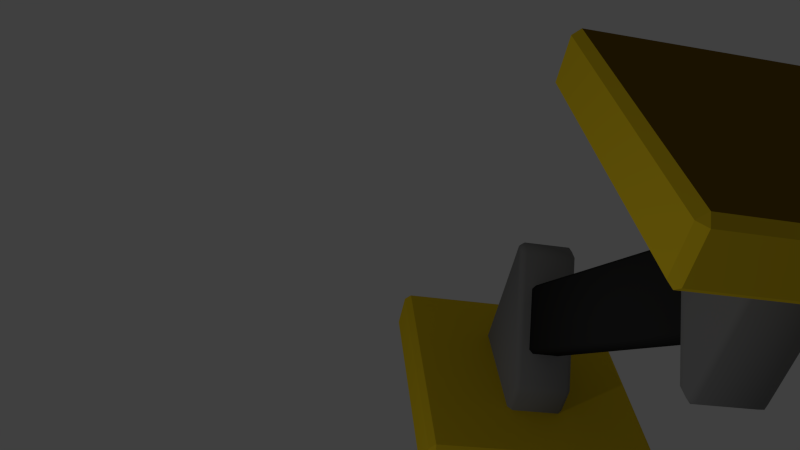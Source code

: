# Source: FrostRod_2n.blend  (saved by Blender 2.73.0; exported with 4.5.12 LTS)
import bpy
from mathutils import Matrix  # noqa: F401  (used for matrix-valued properties, if any)

bpy.ops.wm.read_factory_settings(use_empty=True)
scene = bpy.context.scene
scene.name = 'Scene'

# ---- collections
col_collection_1 = bpy.data.collections.new('Collection 1'); scene.collection.children.link(col_collection_1)

# ---- materials (node trees are filled in below, after node groups)
mat_a = bpy.data.materials.new('a')
mat_a.alpha_threshold = 0.0
mat_a.use_transparent_shadow = False
mat_a.diffuse_color = (0.8, 0.5683, 0.01618, 1.0)
mat_a.roughness = 0.5
mat_a.line_color = (0.0, 0.0, 0.0, 1.0)
mat_b = bpy.data.materials.new('b')
mat_b.alpha_threshold = 0.0
mat_b.use_transparent_shadow = False
mat_b.diffuse_color = (0.2079, 0.1167, 0.003266, 1.0)
mat_b.specular_color = (0.06072, 0.03314, 0.01333)
mat_b.roughness = 0.5
mat_x = bpy.data.materials.new('с')
mat_x.alpha_threshold = 0.0
mat_x.use_transparent_shadow = False
mat_x.diffuse_color = (0.233, 0.233, 0.233, 1.0)
mat_x.roughness = 0.5
mat_d = bpy.data.materials.new('d')
mat_d.alpha_threshold = 0.0
mat_d.use_transparent_shadow = False
mat_d.diffuse_color = (0.03106, 0.03106, 0.03106, 1.0)
mat_d.roughness = 0.5

# ---- material node trees

# ---- world
world_world = bpy.data.worlds.new('World'); scene.world = world_world
world_world.color = (0.05088, 0.05088, 0.05088)
world_world.use_sun_shadow = False
world_world.sun_shadow_jitter_overblur = 0.0
world_world.cycles.sampling_method = 'MANUAL'
world_world.cycles.sample_map_resolution = 256

# ---- cameras
cam_camera = bpy.data.cameras.new('Camera')
cam_camera.clip_end = 100.0
cam_camera.lens = 35.0
cam_camera.sensor_width = 32.0
cam_camera.sensor_height = 18.0
cam_camera.ortho_scale = 7.314
cam_camera.dof.focus_distance = 0.0
cam_camera.dof.aperture_fstop = 128.0

# ---- lights
light_lamp = bpy.data.lights.new('Lamp', 'POINT')
light_lamp.transmission_factor = 0.0
light_lamp.cutoff_distance = 30.0
light_lamp.energy = 100.0
light_lamp.shadow_buffer_clip_start = 1.001
light_lamp.shadow_soft_size = 0.1
light_lamp.shadow_maximum_resolution = 0.006
light_lamp.use_absolute_resolution = True
light_lamp.cycles.use_multiple_importance_sampling = False

# ---- meshes
me_cube_012 = bpy.data.meshes.new('Cube.012')
me_cube_012.from_pydata([(4.372, 3.926, 0.1338), (4.372, 3.926, 0.1338), (4.372, 3.926, 0.1338), (4.372, 3.926, 0.1338)], [(0, 1), (1, 2), (2, 3)], [])
me_cube_012.materials.append(mat_a)
me_cube_012.materials.append(mat_b)
me_cube_012.materials.append(mat_x)
me_cube_012.materials.append(mat_d)
me_cube_012.use_remesh_preserve_volume = False
me_cube_012.use_remesh_preserve_attributes = False
me_cube_012.use_mirror_vertex_groups = False
me_cube_012.update()
me_cube_011 = bpy.data.meshes.new('Cube.011')
me_cube_011.from_pydata([(-4.269, -4.532, 0.1736), (-4.269, -4.532, 0.1736)], [(0, 1)], [])
me_cube_011.materials.append(mat_a)
me_cube_011.materials.append(mat_b)
me_cube_011.materials.append(mat_x)
me_cube_011.materials.append(mat_d)
me_cube_011.use_remesh_preserve_volume = False
me_cube_011.use_remesh_preserve_attributes = False
me_cube_011.use_mirror_vertex_groups = False
me_cube_011.update()
me_cube_010 = bpy.data.meshes.new('Cube.010')
me_cube_010.from_pydata([(-1.877, -1.411, 0.1275), (-1.877, -1.411, 0.1275), (-1.877, -1.411, 0.1275), (-1.877, -1.411, 0.1275), (-1.877, -1.411, 0.1275), (-1.877, -1.411, 0.1275), (-1.877, -1.411, 0.1275), (-1.877, -1.411, 0.1275)], [(0, 1), (1, 2), (2, 3), (3, 4), (4, 5), (5, 6), (6, 7)], [])
me_cube_010.materials.append(mat_a)
me_cube_010.materials.append(mat_b)
me_cube_010.materials.append(mat_x)
me_cube_010.materials.append(mat_d)
me_cube_010.use_remesh_preserve_volume = False
me_cube_010.use_remesh_preserve_attributes = False
me_cube_010.use_mirror_vertex_groups = False
me_cube_010.update()
me_cube_009 = bpy.data.meshes.new('Cube.009')
me_cube_009.from_pydata([(-2.041, -1.618, 0.1617), (-2.041, -1.618, 0.1617)], [(1, 0)], [])
me_cube_009.materials.append(mat_a)
me_cube_009.materials.append(mat_b)
me_cube_009.materials.append(mat_x)
me_cube_009.materials.append(mat_d)
me_cube_009.use_remesh_preserve_volume = False
me_cube_009.use_remesh_preserve_attributes = False
me_cube_009.use_mirror_vertex_groups = False
me_cube_009.update()
me_cube_006 = bpy.data.meshes.new('Cube.006')
me_cube_006.from_pydata([(-0.5, 0.4586, -0.2086), (-0.4586, 0.5, -0.2086), (-0.4586, 0.4586, -0.25), (-0.4586, -0.6, 0.25), (-0.5, -0.6, 0.2086), (-0.5, -0.6, -0.2086), (-0.4586, -0.6, -0.25), (0.4586, -0.6, -0.25), (0.5, -0.6, -0.2086), (0.5, -0.6, 0.2086), (0.4586, -0.6, 0.25), (0.4586, -0.3667, 0.25), (0.5, -0.3909, 0.2086), (0.4707, -0.3202, 0.2086), (0.4707, -0.3202, -0.2086), (0.5, -0.3909, -0.2086), (0.4586, -0.3667, -0.25), (-0.4586, 0.4586, 0.25), (-0.4586, 0.5, 0.2086), (-0.5, 0.4586, 0.2086), (-0.3671, 0.4586, -0.25), (-0.3914, 0.5, -0.2086), (-0.3206, 0.4707, -0.2086), (-0.3206, 0.4707, 0.2086), (-0.3914, 0.5, 0.2086), (-0.3671, 0.4586, 0.25), (0.95, -0.95, 1.0), (0.95, -0.65, 1.0), (-0.95, -0.65, 1.0), (-0.95, -0.95, 1.0), (-0.95, -1.0, 0.95), (0.95, -1.0, 0.95), (1.0, -0.95, 0.95), (1.0, -0.65, 0.95), (0.95, -0.6, 0.95), (-0.95, -0.6, 0.95), (-1.0, -0.65, 0.95), (-1.0, -0.95, 0.95), (-0.95, -1.0, -0.95), (0.95, -1.0, -0.95), (1.0, -0.95, -0.95), (1.0, -0.65, -0.95), (0.95, -0.6, -0.95), (-0.95, -0.6, -0.95), (-1.0, -0.65, -0.95), (-1.0, -0.95, -0.95), (-0.95, -0.95, -1.0), (0.95, -0.95, -1.0), (0.95, -0.65, -1.0), (-0.95, -0.65, -1.0), (2.5, 1.542, -0.2086), (2.459, 1.5, -0.2086), (2.459, 1.542, -0.25), (2.459, 2.601, 0.25), (2.5, 2.601, 0.2086), (2.5, 2.601, -0.2086), (2.459, 2.601, -0.25), (1.541, 2.601, -0.25), (1.5, 2.601, -0.2086), (1.5, 2.601, 0.2086), (1.541, 2.601, 0.25), (1.541, 2.367, 0.25), (1.5, 2.392, 0.2086), (1.529, 2.32, 0.2086), (1.529, 2.32, -0.2086), (1.5, 2.392, -0.2086), (1.541, 2.367, -0.25), (2.459, 1.542, 0.25), (2.459, 1.5, 0.2086), (2.5, 1.542, 0.2086), (2.367, 1.542, -0.25), (2.391, 1.5, -0.2086), (2.321, 1.529, -0.2086), (2.321, 1.529, 0.2086), (2.391, 1.5, 0.2086), (2.367, 1.542, 0.25), (1.05, 2.95, 1.0), (1.05, 2.65, 1.0), (2.95, 2.65, 1.0), (2.95, 2.95, 1.0), (2.95, 3.0, 0.95), (1.05, 3.0, 0.95), (1.0, 2.95, 0.95), (1.0, 2.65, 0.95), (1.05, 2.601, 0.95), (2.95, 2.601, 0.95), (3.0, 2.65, 0.95), (3.0, 2.95, 0.95), (2.95, 3.0, -0.95), (1.05, 3.0, -0.95), (1.0, 2.95, -0.95), (1.0, 2.65, -0.95), (1.05, 2.601, -0.95), (2.95, 2.601, -0.95), (3.0, 2.65, -0.95), (3.0, 2.95, -0.95), (2.95, 2.95, -1.0), (1.05, 2.95, -1.0), (1.05, 2.65, -1.0), (2.95, 2.65, -1.0), (1.74, 2.11, 0.1492), (-0.11, 0.2602, 0.1492), (0.2603, -0.1099, 0.1492), (2.11, 1.74, 0.1492), (2.11, 1.74, -0.1492), (1.716, 2.134, 0.1159), (-0.1336, 0.2838, 0.1159), (0.2839, -0.1335, 0.1159), (2.134, 1.716, 0.1159), (1.74, 2.11, -0.1492), (2.134, 1.716, -0.1159), (1.716, 2.134, -0.1159), (-0.1336, 0.2838, -0.1159), (0.2839, -0.1335, -0.1159), (0.2603, -0.1099, -0.1492), (-0.11, 0.2602, -0.1492)], [], [(26, 27, 28, 29), (26, 29, 30, 31), (27, 26, 32, 33), (34, 35, 28, 27), (29, 28, 36, 37), (32, 26, 31), (29, 37, 30), (27, 33, 34), (33, 32, 40, 41), (35, 36, 28), (37, 36, 44, 45), (31, 39, 40, 32), (38, 30, 37, 45), (46, 47, 39, 38), (33, 41, 42, 34), (47, 48, 41, 40), (43, 42, 48, 49), (35, 43, 44, 36), (49, 46, 45, 44), (47, 40, 39), (46, 38, 45), (46, 49, 48, 47), (42, 41, 48), (49, 44, 43), (34, 42, 43, 35), (76, 77, 78, 79), (76, 79, 80, 81), (77, 76, 82, 83), (84, 85, 78, 77), (79, 78, 86, 87), (82, 76, 81), (79, 87, 80), (77, 83, 84), (83, 82, 90, 91), (85, 86, 78), (87, 86, 94, 95), (81, 89, 90, 82), (88, 80, 87, 95), (96, 97, 89, 88), (83, 91, 92, 84), (97, 98, 91, 90), (93, 92, 98, 99), (85, 93, 94, 86), (99, 96, 95, 94), (97, 90, 89), (96, 88, 95), (96, 99, 98, 97), (92, 91, 98), (99, 94, 93), (84, 92, 93, 85), (30, 38, 39, 31), (80, 88, 89, 81), (22, 23, 13, 14), (16, 7, 6, 2, 20), (4, 19, 0, 5), (9, 8, 15, 12), (10, 11, 25, 17, 3), (0, 1, 2), (11, 12, 13), (14, 15, 16), (17, 18, 19), (20, 21, 22), (23, 24, 25), (9, 12, 11, 10), (23, 22, 21, 24), (13, 23, 25, 11), (12, 15, 14, 13), (16, 20, 22, 14), (0, 19, 18, 1), (15, 8, 7, 16), (2, 6, 5, 0), (3, 17, 19, 4), (24, 18, 17, 25), (1, 21, 20, 2), (24, 21, 1, 18), (72, 73, 63, 64), (66, 57, 56, 52, 70), (54, 69, 50, 55), (59, 58, 65, 62), (60, 61, 75, 67, 53), (50, 51, 52), (61, 62, 63), (64, 65, 66), (67, 68, 69), (70, 71, 72), (73, 74, 75), (59, 62, 61, 60), (73, 72, 71, 74), (63, 73, 75, 61), (62, 65, 64, 63), (66, 70, 72, 64), (50, 69, 68, 51), (65, 58, 57, 66), (52, 56, 55, 50), (53, 67, 69, 54), (74, 68, 67, 75), (51, 71, 70, 52), (74, 71, 51, 68), (100, 103, 108, 110, 104, 109, 111, 105), (114, 113, 107, 102, 101, 106, 112, 115), (100, 101, 102, 103), (101, 100, 105, 106), (103, 102, 107, 108), (106, 105, 111, 112), (108, 107, 113, 110), (104, 114, 115, 109), (110, 113, 114, 104), (112, 111, 109, 115)])
me_cube_006.polygons.foreach_set('use_smooth', [0, 0, 0, 0, 0, 0, 0, 0, 0, 0, 0, 0, 0, 0, 0, 0, 0, 0, 0, 0, 0, 0, 0, 0, 0, 0, 0, 0, 0, 0, 0, 0, 0, 0, 0, 0, 0, 0, 0, 0, 0, 0, 0, 0, 0, 0, 0, 0, 0, 0, 0, 0, 1, 1, 1, 1, 1, 1, 1, 1, 1, 1, 1, 1, 1, 1, 1, 1, 1, 1, 1, 1, 1, 1, 1, 1, 1, 1, 1, 1, 1, 1, 1, 1, 1, 1, 1, 1, 1, 1, 1, 1, 1, 1, 1, 1, 1, 1, 1, 1, 1, 1, 1, 1, 1, 1, 1, 1])
me_cube_006.polygons.foreach_set('material_index', [0, 0, 0, 0, 0, 0, 0, 0, 0, 0, 0, 0, 0, 0, 0, 0, 0, 0, 0, 0, 0, 0, 0, 0, 0, 0, 0, 0, 0, 0, 0, 0, 0, 0, 0, 0, 0, 0, 0, 0, 0, 0, 0, 0, 0, 0, 0, 0, 0, 0, 1, 1, 2, 2, 2, 2, 2, 2, 2, 2, 2, 2, 2, 2, 2, 2, 2, 2, 2, 2, 2, 2, 2, 2, 2, 2, 2, 2, 2, 2, 2, 2, 2, 2, 2, 2, 2, 2, 2, 2, 2, 2, 2, 2, 2, 2, 2, 2, 2, 2, 3, 3, 3, 3, 3, 3, 3, 3])
me_cube_006.materials.append(mat_a)
me_cube_006.materials.append(mat_b)
me_cube_006.materials.append(mat_x)
me_cube_006.materials.append(mat_d)
me_cube_006.use_remesh_preserve_volume = False
me_cube_006.use_remesh_preserve_attributes = False
me_cube_006.use_mirror_vertex_groups = False
me_cube_006.update()
me_cube_002 = bpy.data.meshes.new('Cube.002')
me_cube_002.from_pydata([], [], [])
me_cube_002.materials.append(mat_a)
me_cube_002.materials.append(mat_b)
me_cube_002.materials.append(mat_x)
me_cube_002.materials.append(mat_d)
me_cube_002.use_remesh_preserve_volume = False
me_cube_002.use_remesh_preserve_attributes = False
me_cube_002.use_mirror_vertex_groups = False
me_cube_002.update()

# ---- objects
ob_cube_010 = bpy.data.objects.new('Cube.010', me_cube_012)
ob_cube_009 = bpy.data.objects.new('Cube.009', me_cube_011)
ob_cube_008 = bpy.data.objects.new('Cube.008', me_cube_010)
ob_cube_007 = bpy.data.objects.new('Cube.007', me_cube_009)
ob_cube_004 = bpy.data.objects.new('Cube.004', me_cube_006)
ob_cube_002 = bpy.data.objects.new('Cube.002', me_cube_002)
ob_lamp = bpy.data.objects.new('Lamp', light_lamp)
ob_camera = bpy.data.objects.new('Camera', cam_camera)

# ---- transforms, parenting, visibility, modifiers, constraints
ob_cube_010.location = (0.0, 0.0, 0.0)
ob_cube_010.lock_location = (True, True, True)
ob_cube_010.lock_rotation = (True, True, True)
ob_cube_010.lock_rotations_4d = False
ob_cube_010.lock_scale = (True, True, True)
ob_cube_010.empty_display_type = 'ARROWS'
ob_cube_010.lineart.crease_threshold = 0.0
ob_cube_009.location = (0.0, 0.0, 0.0)
ob_cube_009.lock_location = (True, True, True)
ob_cube_009.lock_rotation = (True, True, True)
ob_cube_009.lock_rotations_4d = False
ob_cube_009.lock_scale = (True, True, True)
ob_cube_009.empty_display_type = 'ARROWS'
ob_cube_009.lineart.crease_threshold = 0.0
ob_cube_008.location = (0.0, 0.0, 0.0)
ob_cube_008.lock_location = (True, True, True)
ob_cube_008.lock_rotation = (True, True, True)
ob_cube_008.lock_rotations_4d = False
ob_cube_008.lock_scale = (True, True, True)
ob_cube_008.empty_display_type = 'ARROWS'
ob_cube_008.lineart.crease_threshold = 0.0
ob_cube_007.location = (0.0, 0.0, 0.0)
ob_cube_007.lock_location = (True, True, True)
ob_cube_007.lock_rotation = (True, True, True)
ob_cube_007.lock_rotations_4d = False
ob_cube_007.lock_scale = (True, True, True)
ob_cube_007.empty_display_type = 'ARROWS'
ob_cube_007.lineart.crease_threshold = 0.0
ob_cube_004.location = (0.0, 0.0, 0.0)
ob_cube_004.lock_location = (True, True, True)
ob_cube_004.lock_rotation = (True, True, True)
ob_cube_004.lock_rotations_4d = False
ob_cube_004.lock_scale = (True, True, True)
ob_cube_004.empty_display_type = 'ARROWS'
ob_cube_004.lineart.crease_threshold = 0.0
ob_cube_002.location = (0.0, 0.0, 0.0)
ob_cube_002.lock_location = (True, True, True)
ob_cube_002.lock_rotation = (True, True, True)
ob_cube_002.lock_rotations_4d = False
ob_cube_002.lock_scale = (True, True, True)
ob_cube_002.empty_display_type = 'ARROWS'
ob_cube_002.lineart.crease_threshold = 0.0
ob_lamp.location = (4.076, 1.005, 5.904)
ob_lamp.rotation_euler = (0.6503, 0.05522, 1.866)
ob_lamp.lock_rotations_4d = False
ob_lamp.empty_display_type = 'ARROWS'
ob_lamp.color = (0.0, 0.0, 0.0, 0.0)
ob_lamp.lineart.crease_threshold = 0.0
ob_camera.location = (5.689, 4.558, 2.809)
ob_camera.rotation_euler = (-2.603, 1.8, -8.294)
ob_camera.lock_rotations_4d = False
ob_camera.empty_display_type = 'ARROWS'
ob_camera.color = (0.0, 0.0, 0.0, 0.0)
ob_camera.display_type = 'WIRE'
ob_camera.lineart.crease_threshold = 0.0

# ---- collection membership
col_collection_1.objects.link(ob_cube_010)
col_collection_1.objects.link(ob_cube_009)
col_collection_1.objects.link(ob_cube_008)
col_collection_1.objects.link(ob_cube_007)
col_collection_1.objects.link(ob_cube_004)
col_collection_1.objects.link(ob_cube_002)
col_collection_1.objects.link(ob_lamp)
col_collection_1.objects.link(ob_camera)

# ---- scene / render settings (as saved in the file)
scene.camera = ob_camera
scene.frame_start = 1; scene.frame_end = 250; scene.frame_set(1)
scene.render.engine = 'BLENDER_EEVEE_NEXT'
scene.render.resolution_percentage = 50
scene.render.dither_intensity = 0.0
scene.cycles.use_denoising = False
scene.cycles.samples = 10
scene.cycles.sampling_pattern = 'TABULATED_SOBOL'
scene.cycles.light_sampling_threshold = 0.0
scene.cycles.use_adaptive_sampling = False
scene.cycles.use_light_tree = False
scene.cycles.blur_glossy = 0.0
scene.cycles.pixel_filter_type = 'GAUSSIAN'
scene.cycles.sample_clamp_indirect = 0.0
scene.view_settings.view_transform = 'Standard'
bpy.context.view_layer.update()
